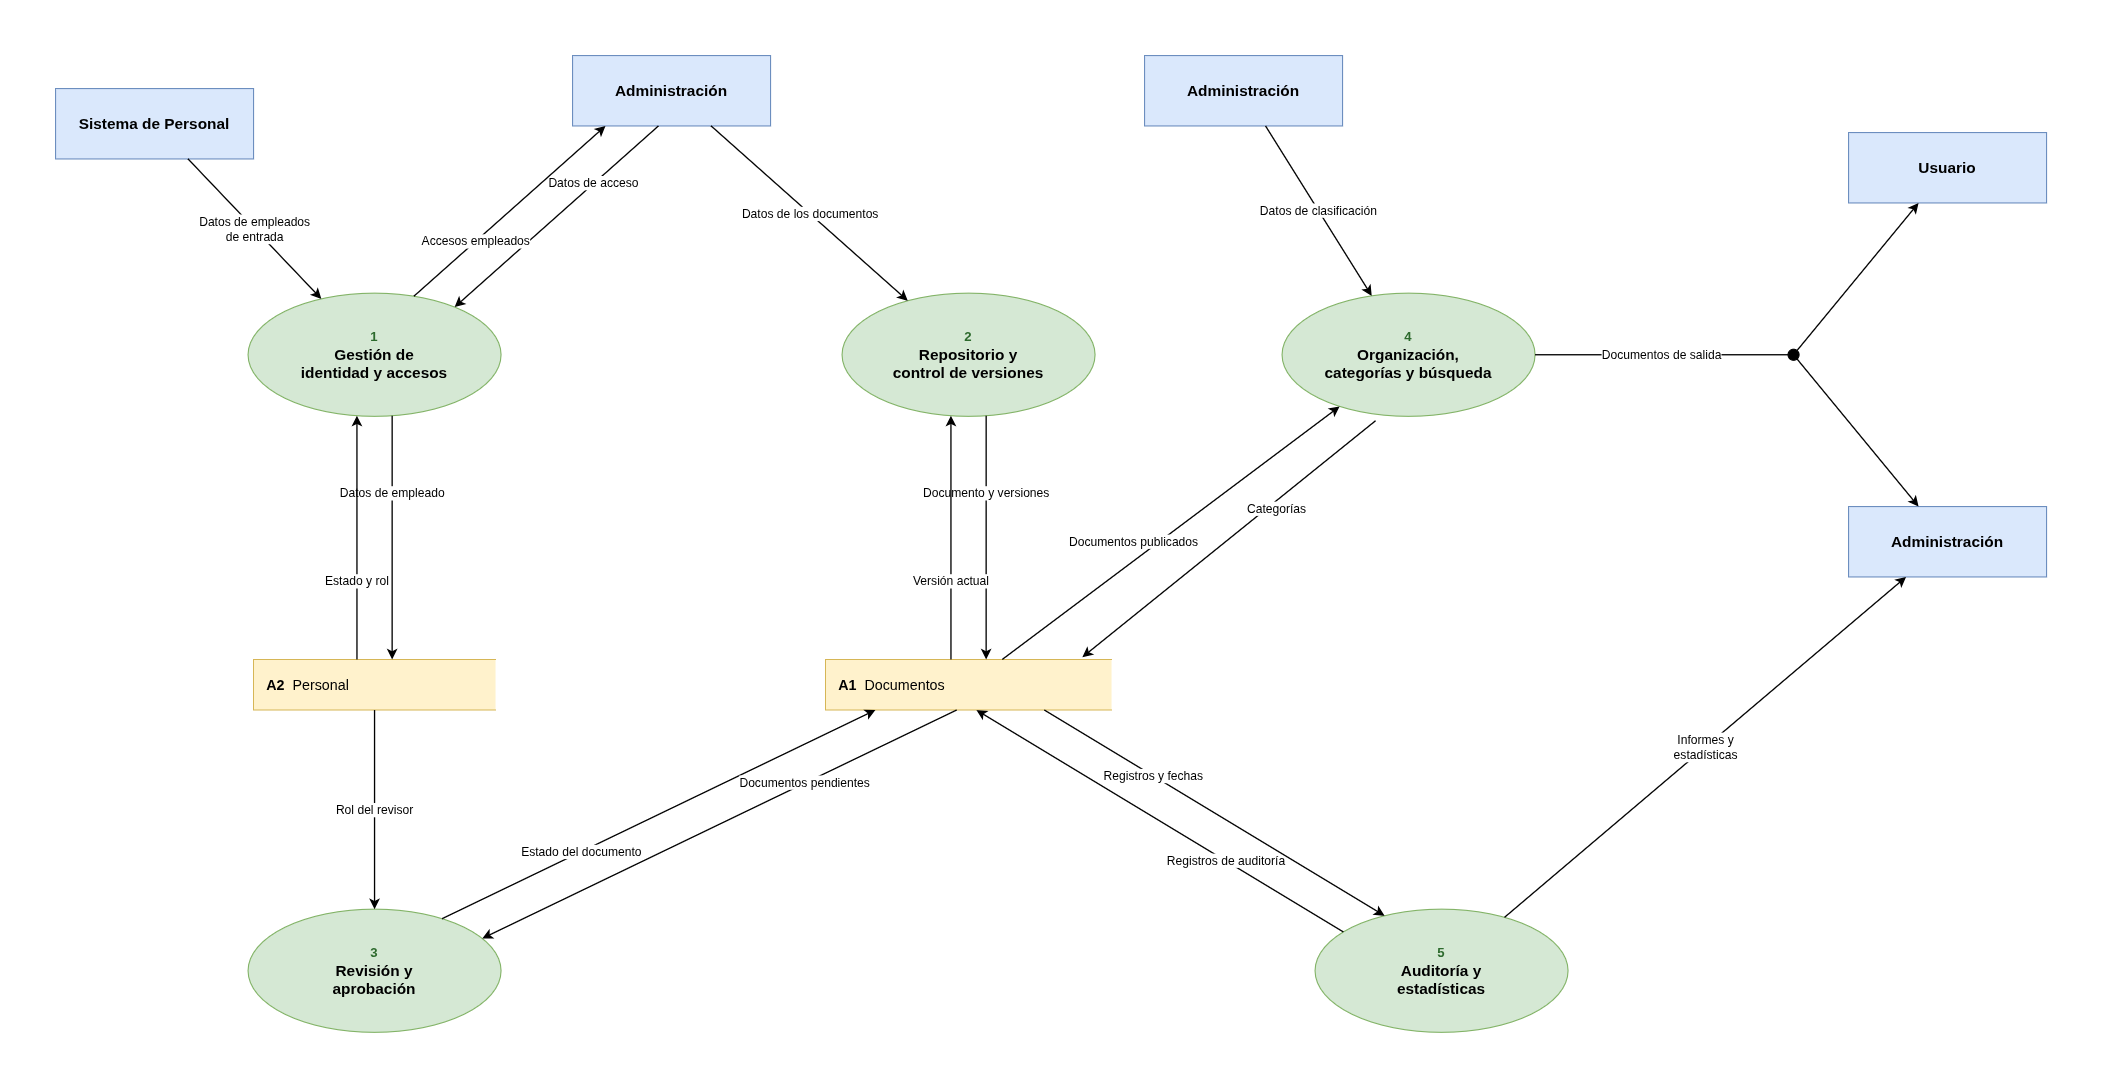

The diagram above was exported from draw.io. Its source (the exported page's mxGraphModel, read from the mxfile embedded in the PNG):
<mxGraphModel dx="2109" dy="1033" grid="1" gridSize="10" guides="1" tooltips="1" connect="1" arrows="1" fold="1" page="1" pageScale="1" pageWidth="1880" pageHeight="1080" math="0" shadow="0">
  <root>
    <mxCell id="0" />
    <mxCell id="1" parent="0" />
    <UserObject label="Sistema de Personal" id="L1_sp">
      <mxCell parent="1" style="rounded=0;whiteSpace=wrap;html=1;fillColor=#dae8fc;strokeColor=#6c8ebf;fontStyle=1;fontSize=14;" vertex="1">
        <mxGeometry height="64" width="180" x="40" y="78" as="geometry" />
      </mxCell>
    </UserObject>
    <UserObject label="Administración" id="L1_admT">
      <mxCell parent="1" style="rounded=0;whiteSpace=wrap;html=1;fillColor=#dae8fc;strokeColor=#6c8ebf;fontStyle=1;fontSize=14;" vertex="1">
        <mxGeometry height="64" width="180" x="510" y="48" as="geometry" />
      </mxCell>
    </UserObject>
    <UserObject label="Administración" id="L1_admT2">
      <mxCell parent="1" style="rounded=0;whiteSpace=wrap;html=1;fillColor=#dae8fc;strokeColor=#6c8ebf;fontStyle=1;fontSize=14;" vertex="1">
        <mxGeometry height="64" width="180" x="1030" y="48" as="geometry" />
      </mxCell>
    </UserObject>
    <UserObject label="Usuario" id="L1_usu">
      <mxCell parent="1" style="rounded=0;whiteSpace=wrap;html=1;fillColor=#dae8fc;strokeColor=#6c8ebf;fontStyle=1;fontSize=14;" vertex="1">
        <mxGeometry height="64" width="180" x="1670" y="118" as="geometry" />
      </mxCell>
    </UserObject>
    <UserObject label="Administración" id="L1_admR">
      <mxCell parent="1" style="rounded=0;whiteSpace=wrap;html=1;fillColor=#dae8fc;strokeColor=#6c8ebf;fontStyle=1;fontSize=14;" vertex="1">
        <mxGeometry height="64" width="180" x="1670" y="458" as="geometry" />
      </mxCell>
    </UserObject>
    <UserObject label="&lt;font style=&quot;font-size:12px&quot; color=&quot;#2d6a2d&quot;&gt;1&lt;/font&gt;&lt;br&gt;Gestión de&lt;br&gt;identidad y accesos" link="data:page/id,L2_1" id="L1_P1">
      <mxCell parent="1" style="ellipse;whiteSpace=wrap;html=1;fillColor=#d5e8d4;strokeColor=#82b366;fontColor=#000000;fontSize=14;fontStyle=1;" vertex="1">
        <mxGeometry height="112" width="230" x="215" y="264" as="geometry" />
      </mxCell>
    </UserObject>
    <UserObject label="&lt;font style=&quot;font-size:12px&quot; color=&quot;#2d6a2d&quot;&gt;2&lt;/font&gt;&lt;br&gt;Repositorio y&lt;br&gt;control de versiones" link="data:page/id,L2_2" id="L1_P2">
      <mxCell parent="1" style="ellipse;whiteSpace=wrap;html=1;fillColor=#d5e8d4;strokeColor=#82b366;fontColor=#000000;fontSize=14;fontStyle=1;" vertex="1">
        <mxGeometry height="112" width="230" x="755" y="264" as="geometry" />
      </mxCell>
    </UserObject>
    <UserObject label="&lt;font style=&quot;font-size:12px&quot; color=&quot;#2d6a2d&quot;&gt;4&lt;/font&gt;&lt;br&gt;Organización,&lt;br&gt;categorías y búsqueda" link="data:page/id,L2_4" id="L1_P4">
      <mxCell parent="1" style="ellipse;whiteSpace=wrap;html=1;fillColor=#d5e8d4;strokeColor=#82b366;fontColor=#000000;fontSize=14;fontStyle=1;" vertex="1">
        <mxGeometry height="112" width="230" x="1155" y="264" as="geometry" />
      </mxCell>
    </UserObject>
    <UserObject label="&lt;font style=&quot;font-size:12px&quot; color=&quot;#2d6a2d&quot;&gt;3&lt;/font&gt;&lt;br&gt;Revisión y&lt;br&gt;aprobación" link="data:page/id,L2_3" id="L1_P3">
      <mxCell parent="1" style="ellipse;whiteSpace=wrap;html=1;fillColor=#d5e8d4;strokeColor=#82b366;fontColor=#000000;fontSize=14;fontStyle=1;" vertex="1">
        <mxGeometry height="112" width="230" x="215" y="824" as="geometry" />
      </mxCell>
    </UserObject>
    <UserObject label="&lt;font style=&quot;font-size:12px&quot; color=&quot;#2d6a2d&quot;&gt;5&lt;/font&gt;&lt;br&gt;Auditoría y&lt;br&gt;estadísticas" link="data:page/id,L2_5" id="L1_P5">
      <mxCell parent="1" style="ellipse;whiteSpace=wrap;html=1;fillColor=#d5e8d4;strokeColor=#82b366;fontColor=#000000;fontSize=14;fontStyle=1;" vertex="1">
        <mxGeometry height="112" width="230" x="1185" y="824" as="geometry" />
      </mxCell>
    </UserObject>
    <UserObject label="&lt;b&gt;A1&lt;/b&gt;&amp;nbsp;&amp;nbsp;Documentos" id="L1_A1">
      <mxCell parent="1" style="shape=partialRectangle;right=0;whiteSpace=wrap;html=1;fillColor=#fff2cc;strokeColor=#d6b656;align=left;spacingLeft=10;fontSize=13;" vertex="1">
        <mxGeometry height="46" width="260" x="740" y="597" as="geometry" />
      </mxCell>
    </UserObject>
    <UserObject label="&lt;b&gt;A2&lt;/b&gt;&amp;nbsp;&amp;nbsp;Personal" id="L1_A2">
      <mxCell parent="1" style="shape=partialRectangle;right=0;whiteSpace=wrap;html=1;fillColor=#fff2cc;strokeColor=#d6b656;align=left;spacingLeft=10;fontSize=13;" vertex="1">
        <mxGeometry height="46" width="220" x="220" y="597" as="geometry" />
      </mxCell>
    </UserObject>
    <UserObject label="" id="L1_J">
      <mxCell parent="1" style="ellipse;html=1;fillColor=#000000;strokeColor=#000000;" vertex="1">
        <mxGeometry height="10" width="10" x="1615" y="315" as="geometry" />
      </mxCell>
    </UserObject>
    <mxCell id="L1_e0" edge="1" parent="1" source="L1_sp" style="edgeStyle=none;html=1;endArrow=classic;endFill=1;strokeWidth=1.2;fontSize=11;labelBackgroundColor=#ffffff;exitX=0.6693;exitY=1.0000;exitDx=0;exitDy=0;exitPerimeter=0;entryX=0.2896;entryY=0.0464;entryDx=0;entryDy=0;entryPerimeter=0;" target="L1_P1" value="Datos de empleados&lt;br&gt;de entrada">
      <mxGeometry relative="1" as="geometry">
        <mxPoint as="offset" />
      </mxGeometry>
    </mxCell>
    <mxCell id="L1_e1" edge="1" parent="1" source="L1_admT" style="edgeStyle=none;html=1;endArrow=classic;endFill=1;strokeWidth=1.2;fontSize=11;labelBackgroundColor=#ffffff;exitX=0.4338;exitY=1.0000;exitDx=0;exitDy=0;exitPerimeter=0;entryX=0.8167;entryY=0.1131;entryDx=0;entryDy=0;entryPerimeter=0;" target="L1_P1" value="Datos de acceso">
      <mxGeometry relative="1" x="-0.36" as="geometry">
        <mxPoint as="offset" />
      </mxGeometry>
    </mxCell>
    <mxCell id="L1_e2" edge="1" parent="1" source="L1_P1" style="edgeStyle=none;html=1;endArrow=classic;endFill=1;strokeWidth=1.2;fontSize=11;labelBackgroundColor=#ffffff;exitX=0.6556;exitY=0.0248;exitDx=0;exitDy=0;exitPerimeter=0;entryX=0.1662;entryY=1.0000;entryDx=0;entryDy=0;entryPerimeter=0;" target="L1_admT" value="Accesos empleados">
      <mxGeometry relative="1" x="-0.36" as="geometry">
        <mxPoint as="offset" />
      </mxGeometry>
    </mxCell>
    <mxCell id="L1_e3" edge="1" parent="1" source="L1_P1" style="edgeStyle=none;html=1;endArrow=classic;endFill=1;strokeWidth=1.2;fontSize=11;labelBackgroundColor=#ffffff;exitX=0.5696;exitY=0.9951;exitDx=0;exitDy=0;exitPerimeter=0;entryX=0.5727;entryY=0.0000;entryDx=0;entryDy=0;entryPerimeter=0;" target="L1_A2" value="Datos de empleado">
      <mxGeometry relative="1" x="-0.36" as="geometry">
        <mxPoint as="offset" />
      </mxGeometry>
    </mxCell>
    <mxCell id="L1_e4" edge="1" parent="1" source="L1_A2" style="edgeStyle=none;html=1;endArrow=classic;endFill=1;strokeWidth=1.2;fontSize=11;labelBackgroundColor=#ffffff;exitX=0.4273;exitY=0.0000;exitDx=0;exitDy=0;exitPerimeter=0;entryX=0.4304;entryY=0.9951;entryDx=0;entryDy=0;entryPerimeter=0;" target="L1_P1" value="Estado y rol">
      <mxGeometry relative="1" x="-0.36" as="geometry">
        <mxPoint as="offset" />
      </mxGeometry>
    </mxCell>
    <mxCell id="L1_e5" edge="1" parent="1" source="L1_A2" style="edgeStyle=none;html=1;endArrow=classic;endFill=1;strokeWidth=1.2;fontSize=11;labelBackgroundColor=#ffffff;exitX=0.5000;exitY=1.0000;exitDx=0;exitDy=0;exitPerimeter=0;entryX=0.5000;entryY=0.0000;entryDx=0;entryDy=0;entryPerimeter=0;" target="L1_P3" value="Rol del revisor">
      <mxGeometry relative="1" as="geometry">
        <mxPoint as="offset" />
      </mxGeometry>
    </mxCell>
    <mxCell id="L1_e6" edge="1" parent="1" source="L1_admT" style="edgeStyle=none;html=1;endArrow=classic;endFill=1;strokeWidth=1.2;fontSize=11;labelBackgroundColor=#ffffff;exitX=0.7000;exitY=1.0000;exitDx=0;exitDy=0;exitPerimeter=0;entryX=0.2598;entryY=0.0615;entryDx=0;entryDy=0;entryPerimeter=0;" target="L1_P2" value="Datos de los documentos">
      <mxGeometry relative="1" as="geometry">
        <mxPoint as="offset" />
      </mxGeometry>
    </mxCell>
    <mxCell id="L1_e7" edge="1" parent="1" source="L1_P2" style="edgeStyle=none;html=1;endArrow=classic;endFill=1;strokeWidth=1.2;fontSize=11;labelBackgroundColor=#ffffff;exitX=0.5696;exitY=0.9951;exitDx=0;exitDy=0;exitPerimeter=0;entryX=0.5615;entryY=0.0000;entryDx=0;entryDy=0;entryPerimeter=0;" target="L1_A1" value="Documento y versiones">
      <mxGeometry relative="1" x="-0.36" as="geometry">
        <mxPoint as="offset" />
      </mxGeometry>
    </mxCell>
    <mxCell id="L1_e8" edge="1" parent="1" source="L1_A1" style="edgeStyle=none;html=1;endArrow=classic;endFill=1;strokeWidth=1.2;fontSize=11;labelBackgroundColor=#ffffff;exitX=0.4385;exitY=0.0000;exitDx=0;exitDy=0;exitPerimeter=0;entryX=0.4304;entryY=0.9951;entryDx=0;entryDy=0;entryPerimeter=0;" target="L1_P2" value="Versión actual">
      <mxGeometry relative="1" x="-0.36" as="geometry">
        <mxPoint as="offset" />
      </mxGeometry>
    </mxCell>
    <mxCell id="L1_e9" edge="1" parent="1" source="L1_P3" style="edgeStyle=none;html=1;endArrow=classic;endFill=1;strokeWidth=1.2;fontSize=11;labelBackgroundColor=#ffffff;exitX=0.7671;exitY=0.0773;exitDx=0;exitDy=0;exitPerimeter=0;entryX=0.1744;entryY=1.0000;entryDx=0;entryDy=0;entryPerimeter=0;" target="L1_A1" value="Estado del documento">
      <mxGeometry relative="1" x="-0.36" as="geometry">
        <mxPoint as="offset" />
      </mxGeometry>
    </mxCell>
    <mxCell id="L1_e10" edge="1" parent="1" source="L1_A1" style="edgeStyle=none;html=1;endArrow=classic;endFill=1;strokeWidth=1.2;fontSize=11;labelBackgroundColor=#ffffff;exitX=0.4581;exitY=1.0000;exitDx=0;exitDy=0;exitPerimeter=0;entryX=0.9257;entryY=0.2377;entryDx=0;entryDy=0;entryPerimeter=0;" target="L1_P3" value="Documentos pendientes">
      <mxGeometry relative="1" x="-0.36" as="geometry">
        <mxPoint as="offset" />
      </mxGeometry>
    </mxCell>
    <mxCell id="L1_e11" edge="1" parent="1" source="L1_A1" style="edgeStyle=none;html=1;endArrow=classic;endFill=1;strokeWidth=1.2;fontSize=11;labelBackgroundColor=#ffffff;exitX=0.6179;exitY=0.0000;exitDx=0;exitDy=0;exitPerimeter=0;entryX=0.2277;entryY=0.9194;entryDx=0;entryDy=0;entryPerimeter=0;" target="L1_P4" value="Documentos publicados">
      <mxGeometry relative="1" x="-0.167" y="14" as="geometry">
        <mxPoint as="offset" />
      </mxGeometry>
    </mxCell>
    <mxCell id="L1_e12" edge="1" parent="1" source="L1_admT2" style="edgeStyle=none;html=1;endArrow=classic;endFill=1;strokeWidth=1.2;fontSize=11;labelBackgroundColor=#ffffff;exitX=0.6111;exitY=1.0000;exitDx=0;exitDy=0;exitPerimeter=0;entryX=0.3544;entryY=0.0217;entryDx=0;entryDy=0;entryPerimeter=0;" target="L1_P4" value="Datos de clasificación">
      <mxGeometry relative="1" as="geometry">
        <mxPoint as="offset" />
      </mxGeometry>
    </mxCell>
    <mxCell id="L1_e13" edge="1" parent="1" source="L1_P4" style="edgeStyle=none;html=1;endArrow=none;endFill=1;strokeWidth=1.2;fontSize=11;labelBackgroundColor=#ffffff;exitX=1.0000;exitY=0.5000;exitDx=0;exitDy=0;exitPerimeter=0;entryX=0.0000;entryY=0.5000;entryDx=0;entryDy=0;entryPerimeter=0;" target="L1_J" value="Documentos de salida">
      <mxGeometry relative="1" as="geometry">
        <mxPoint as="offset" />
      </mxGeometry>
    </mxCell>
    <mxCell id="L1_e14" edge="1" parent="1" source="L1_J" style="edgeStyle=none;html=1;endArrow=classic;endFill=1;strokeWidth=1.2;fontSize=11;labelBackgroundColor=#ffffff;exitX=0.8179;exitY=0.1140;exitDx=0;exitDy=0;exitPerimeter=0;entryX=0.3536;entryY=1.0000;entryDx=0;entryDy=0;entryPerimeter=0;" target="L1_usu" value="">
      <mxGeometry relative="1" as="geometry">
        <mxPoint as="offset" />
      </mxGeometry>
    </mxCell>
    <mxCell id="L1_e15" edge="1" parent="1" source="L1_J" style="edgeStyle=none;html=1;endArrow=classic;endFill=1;strokeWidth=1.2;fontSize=11;labelBackgroundColor=#ffffff;exitX=0.8179;exitY=0.8860;exitDx=0;exitDy=0;exitPerimeter=0;entryX=0.3536;entryY=0.0000;entryDx=0;entryDy=0;entryPerimeter=0;" target="L1_admR" value="">
      <mxGeometry relative="1" as="geometry">
        <mxPoint as="offset" />
      </mxGeometry>
    </mxCell>
    <mxCell id="L1_e16" edge="1" parent="1" source="L1_P5" style="edgeStyle=none;html=1;endArrow=classic;endFill=1;strokeWidth=1.2;fontSize=11;labelBackgroundColor=#ffffff;exitX=0.1118;exitY=0.1849;exitDx=0;exitDy=0;exitPerimeter=0;entryX=0.5274;entryY=1.0000;entryDx=0;entryDy=0;entryPerimeter=0;" target="L1_A1" value="Registros de auditoría">
      <mxGeometry relative="1" x="-0.36" as="geometry">
        <mxPoint as="offset" />
      </mxGeometry>
    </mxCell>
    <mxCell id="L1_e17" edge="1" parent="1" source="L1_A1" style="edgeStyle=none;html=1;endArrow=classic;endFill=1;strokeWidth=1.2;fontSize=11;labelBackgroundColor=#ffffff;exitX=0.7652;exitY=1.0000;exitDx=0;exitDy=0;exitPerimeter=0;entryX=0.2749;entryY=0.0535;entryDx=0;entryDy=0;entryPerimeter=0;" target="L1_P5" value="Registros y fechas">
      <mxGeometry relative="1" x="-0.36" as="geometry">
        <mxPoint as="offset" />
      </mxGeometry>
    </mxCell>
    <mxCell id="L1_e18" edge="1" parent="1" source="L1_P5" style="edgeStyle=none;html=1;endArrow=classic;endFill=1;strokeWidth=1.2;fontSize=11;labelBackgroundColor=#ffffff;exitX=0.7490;exitY=0.0664;exitDx=0;exitDy=0;exitPerimeter=0;entryX=0.2903;entryY=1.0000;entryDx=0;entryDy=0;entryPerimeter=0;" target="L1_admR" value="Informes y&lt;br&gt;estadísticas">
      <mxGeometry relative="1" as="geometry">
        <mxPoint as="offset" />
      </mxGeometry>
    </mxCell>
    <mxCell id="NDr180EUIu58CvQnDutx-1" edge="1" parent="1" style="edgeStyle=none;html=1;endArrow=classic;endFill=1;strokeWidth=1.2;fontSize=11;labelBackgroundColor=#ffffff;entryX=0.898;entryY=-0.045;entryDx=0;entryDy=0;entryPerimeter=0;" target="L1_A1" value="Categorías">
      <mxGeometry relative="1" x="-0.2974" y="6" as="geometry">
        <mxPoint as="offset" />
        <mxPoint x="1240" y="380" as="sourcePoint" />
        <mxPoint x="1486" y="410" as="targetPoint" />
      </mxGeometry>
    </mxCell>
  </root>
</mxGraphModel>